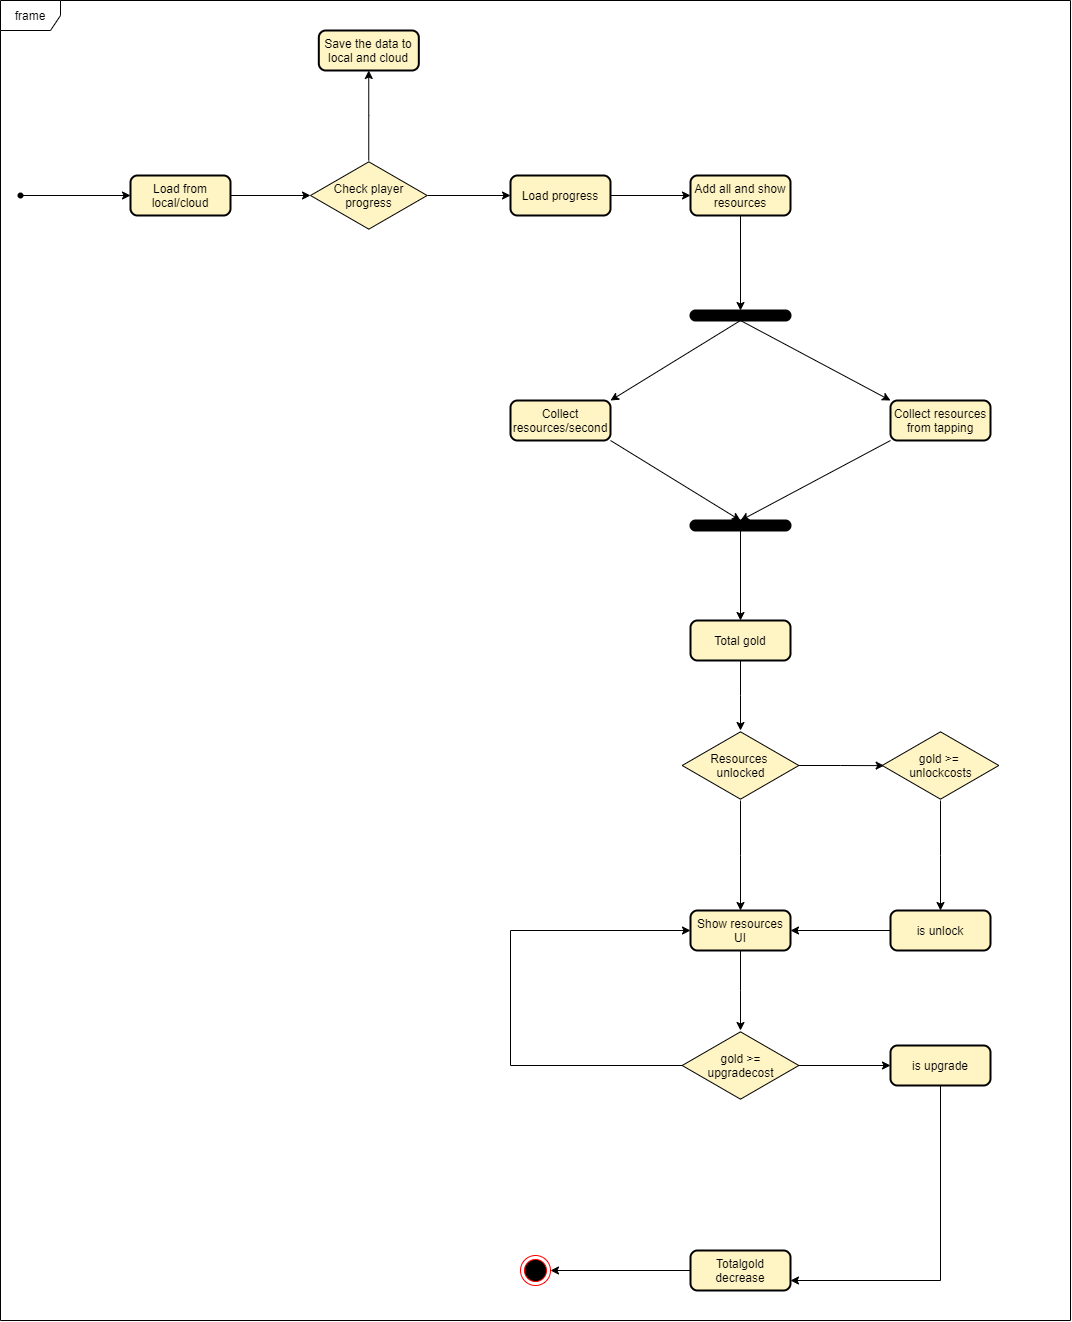

The diagram above was exported from draw.io. Its source (the exported page's mxGraphModel, read from the mxfile embedded in the PNG):
<mxGraphModel dx="3939" dy="1125" grid="1" gridSize="10" guides="1" tooltips="1" connect="1" arrows="1" fold="1" page="1" pageScale="1" pageWidth="1169" pageHeight="827" math="0" shadow="0">
  <root>
    <mxCell id="0" />
    <mxCell id="1" parent="0" />
    <mxCell id="ukkTfctD2uWWAz_DMhgP-1" value="frame" style="shape=umlFrame;whiteSpace=wrap;html=1;" vertex="1" parent="1">
      <mxGeometry x="-310" y="120" width="1070" height="1320" as="geometry" />
    </mxCell>
    <mxCell id="f0Ey0HXD2y_fpQt25vLW-24" style="edgeStyle=orthogonalEdgeStyle;rounded=0;orthogonalLoop=1;jettySize=auto;html=1;" parent="1" source="f0Ey0HXD2y_fpQt25vLW-2" target="f0Ey0HXD2y_fpQt25vLW-4" edge="1">
      <mxGeometry relative="1" as="geometry" />
    </mxCell>
    <mxCell id="f0Ey0HXD2y_fpQt25vLW-2" value="" style="shape=waypoint;sketch=0;fillStyle=solid;size=6;pointerEvents=1;points=[];fillColor=none;resizable=0;rotatable=0;perimeter=centerPerimeter;snapToPoint=1;" parent="1" vertex="1">
      <mxGeometry x="-310" y="295" width="40" height="40" as="geometry" />
    </mxCell>
    <mxCell id="f0Ey0HXD2y_fpQt25vLW-25" style="edgeStyle=orthogonalEdgeStyle;rounded=0;orthogonalLoop=1;jettySize=auto;html=1;" parent="1" source="f0Ey0HXD2y_fpQt25vLW-4" target="f0Ey0HXD2y_fpQt25vLW-6" edge="1">
      <mxGeometry relative="1" as="geometry" />
    </mxCell>
    <mxCell id="f0Ey0HXD2y_fpQt25vLW-4" value="Load from local/cloud" style="rounded=1;whiteSpace=wrap;html=1;absoluteArcSize=1;arcSize=14;strokeWidth=2;fillColor=#FFF4C3;" parent="1" vertex="1">
      <mxGeometry x="-180" y="295" width="100" height="40" as="geometry" />
    </mxCell>
    <mxCell id="f0Ey0HXD2y_fpQt25vLW-27" style="edgeStyle=orthogonalEdgeStyle;rounded=0;orthogonalLoop=1;jettySize=auto;html=1;" parent="1" source="f0Ey0HXD2y_fpQt25vLW-6" target="f0Ey0HXD2y_fpQt25vLW-26" edge="1">
      <mxGeometry relative="1" as="geometry" />
    </mxCell>
    <mxCell id="f0Ey0HXD2y_fpQt25vLW-28" style="edgeStyle=orthogonalEdgeStyle;rounded=0;orthogonalLoop=1;jettySize=auto;html=1;" parent="1" source="f0Ey0HXD2y_fpQt25vLW-6" target="f0Ey0HXD2y_fpQt25vLW-7" edge="1">
      <mxGeometry relative="1" as="geometry" />
    </mxCell>
    <mxCell id="f0Ey0HXD2y_fpQt25vLW-6" value="Check player progress" style="html=1;whiteSpace=wrap;aspect=fixed;shape=isoRectangle;fillColor=#FFF4C3;" parent="1" vertex="1">
      <mxGeometry y="280" width="116.65" height="70" as="geometry" />
    </mxCell>
    <mxCell id="f0Ey0HXD2y_fpQt25vLW-29" style="edgeStyle=orthogonalEdgeStyle;rounded=0;orthogonalLoop=1;jettySize=auto;html=1;" parent="1" source="f0Ey0HXD2y_fpQt25vLW-7" target="f0Ey0HXD2y_fpQt25vLW-8" edge="1">
      <mxGeometry relative="1" as="geometry" />
    </mxCell>
    <mxCell id="f0Ey0HXD2y_fpQt25vLW-7" value="Load progress" style="rounded=1;whiteSpace=wrap;html=1;absoluteArcSize=1;arcSize=14;strokeWidth=2;fillColor=#FFF4C3;" parent="1" vertex="1">
      <mxGeometry x="200" y="295" width="100" height="40" as="geometry" />
    </mxCell>
    <mxCell id="f0Ey0HXD2y_fpQt25vLW-33" style="edgeStyle=orthogonalEdgeStyle;rounded=0;orthogonalLoop=1;jettySize=auto;html=1;entryX=0.5;entryY=0;entryDx=0;entryDy=0;" parent="1" source="f0Ey0HXD2y_fpQt25vLW-8" target="f0Ey0HXD2y_fpQt25vLW-32" edge="1">
      <mxGeometry relative="1" as="geometry" />
    </mxCell>
    <mxCell id="f0Ey0HXD2y_fpQt25vLW-8" value="Add all and show resources" style="rounded=1;whiteSpace=wrap;html=1;absoluteArcSize=1;arcSize=14;strokeWidth=2;fillColor=#FFF4C3;" parent="1" vertex="1">
      <mxGeometry x="380" y="295" width="100" height="40" as="geometry" />
    </mxCell>
    <mxCell id="f0Ey0HXD2y_fpQt25vLW-9" value="Collect resources/second" style="rounded=1;whiteSpace=wrap;html=1;absoluteArcSize=1;arcSize=14;strokeWidth=2;fillColor=#FFF4C3;" parent="1" vertex="1">
      <mxGeometry x="200" y="520" width="100" height="40" as="geometry" />
    </mxCell>
    <mxCell id="f0Ey0HXD2y_fpQt25vLW-10" value="Collect resources from tapping" style="rounded=1;whiteSpace=wrap;html=1;absoluteArcSize=1;arcSize=14;strokeWidth=2;fillColor=#FFF4C3;" parent="1" vertex="1">
      <mxGeometry x="580.0000000000001" y="520" width="100" height="40" as="geometry" />
    </mxCell>
    <mxCell id="f0Ey0HXD2y_fpQt25vLW-42" style="edgeStyle=orthogonalEdgeStyle;rounded=0;orthogonalLoop=1;jettySize=auto;html=1;" parent="1" source="f0Ey0HXD2y_fpQt25vLW-11" target="f0Ey0HXD2y_fpQt25vLW-13" edge="1">
      <mxGeometry relative="1" as="geometry" />
    </mxCell>
    <mxCell id="f0Ey0HXD2y_fpQt25vLW-11" value="Total gold" style="rounded=1;whiteSpace=wrap;html=1;absoluteArcSize=1;arcSize=14;strokeWidth=2;fillColor=#FFF4C3;" parent="1" vertex="1">
      <mxGeometry x="380.00000000000006" y="740" width="100" height="40" as="geometry" />
    </mxCell>
    <mxCell id="f0Ey0HXD2y_fpQt25vLW-43" style="edgeStyle=orthogonalEdgeStyle;rounded=0;orthogonalLoop=1;jettySize=auto;html=1;" parent="1" source="f0Ey0HXD2y_fpQt25vLW-13" target="f0Ey0HXD2y_fpQt25vLW-17" edge="1">
      <mxGeometry relative="1" as="geometry" />
    </mxCell>
    <mxCell id="f0Ey0HXD2y_fpQt25vLW-51" style="edgeStyle=orthogonalEdgeStyle;rounded=0;orthogonalLoop=1;jettySize=auto;html=1;entryX=0.017;entryY=0.502;entryDx=0;entryDy=0;entryPerimeter=0;" parent="1" source="f0Ey0HXD2y_fpQt25vLW-13" target="f0Ey0HXD2y_fpQt25vLW-14" edge="1">
      <mxGeometry relative="1" as="geometry" />
    </mxCell>
    <mxCell id="f0Ey0HXD2y_fpQt25vLW-13" value="Resources &lt;br&gt;unlocked" style="html=1;whiteSpace=wrap;aspect=fixed;shape=isoRectangle;fillColor=#FFF4C3;" parent="1" vertex="1">
      <mxGeometry x="371.68" y="850" width="116.65" height="70" as="geometry" />
    </mxCell>
    <mxCell id="f0Ey0HXD2y_fpQt25vLW-50" style="edgeStyle=orthogonalEdgeStyle;rounded=0;orthogonalLoop=1;jettySize=auto;html=1;entryX=0.5;entryY=0;entryDx=0;entryDy=0;" parent="1" source="f0Ey0HXD2y_fpQt25vLW-14" target="f0Ey0HXD2y_fpQt25vLW-18" edge="1">
      <mxGeometry relative="1" as="geometry" />
    </mxCell>
    <mxCell id="f0Ey0HXD2y_fpQt25vLW-14" value="gold &amp;gt;= &lt;br&gt;unlockcosts" style="html=1;whiteSpace=wrap;aspect=fixed;shape=isoRectangle;fillColor=#FFF4C3;" parent="1" vertex="1">
      <mxGeometry x="571.6700000000001" y="850" width="116.65" height="70" as="geometry" />
    </mxCell>
    <mxCell id="f0Ey0HXD2y_fpQt25vLW-44" style="edgeStyle=orthogonalEdgeStyle;rounded=0;orthogonalLoop=1;jettySize=auto;html=1;" parent="1" source="f0Ey0HXD2y_fpQt25vLW-17" target="f0Ey0HXD2y_fpQt25vLW-19" edge="1">
      <mxGeometry relative="1" as="geometry" />
    </mxCell>
    <mxCell id="f0Ey0HXD2y_fpQt25vLW-17" value="Show resources UI" style="rounded=1;whiteSpace=wrap;html=1;absoluteArcSize=1;arcSize=14;strokeWidth=2;fillColor=#FFF4C3;" parent="1" vertex="1">
      <mxGeometry x="380.00000000000006" y="1030" width="100" height="40" as="geometry" />
    </mxCell>
    <mxCell id="f0Ey0HXD2y_fpQt25vLW-49" style="edgeStyle=orthogonalEdgeStyle;rounded=0;orthogonalLoop=1;jettySize=auto;html=1;" parent="1" source="f0Ey0HXD2y_fpQt25vLW-18" target="f0Ey0HXD2y_fpQt25vLW-17" edge="1">
      <mxGeometry relative="1" as="geometry" />
    </mxCell>
    <mxCell id="f0Ey0HXD2y_fpQt25vLW-18" value="is unlock" style="rounded=1;whiteSpace=wrap;html=1;absoluteArcSize=1;arcSize=14;strokeWidth=2;fillColor=#FFF4C3;" parent="1" vertex="1">
      <mxGeometry x="580.0000000000001" y="1030" width="100" height="40" as="geometry" />
    </mxCell>
    <mxCell id="f0Ey0HXD2y_fpQt25vLW-45" style="edgeStyle=orthogonalEdgeStyle;rounded=0;orthogonalLoop=1;jettySize=auto;html=1;" parent="1" source="f0Ey0HXD2y_fpQt25vLW-19" target="f0Ey0HXD2y_fpQt25vLW-20" edge="1">
      <mxGeometry relative="1" as="geometry" />
    </mxCell>
    <mxCell id="f0Ey0HXD2y_fpQt25vLW-52" style="edgeStyle=orthogonalEdgeStyle;rounded=0;orthogonalLoop=1;jettySize=auto;html=1;entryX=0;entryY=0.5;entryDx=0;entryDy=0;" parent="1" source="f0Ey0HXD2y_fpQt25vLW-19" target="f0Ey0HXD2y_fpQt25vLW-17" edge="1">
      <mxGeometry relative="1" as="geometry">
        <Array as="points">
          <mxPoint x="200" y="1185" />
          <mxPoint x="200" y="1050" />
        </Array>
      </mxGeometry>
    </mxCell>
    <mxCell id="f0Ey0HXD2y_fpQt25vLW-19" value="gold &amp;gt;=&lt;br&gt;upgradecost" style="html=1;whiteSpace=wrap;aspect=fixed;shape=isoRectangle;fillColor=#FFF4C3;" parent="1" vertex="1">
      <mxGeometry x="371.67" y="1150" width="116.65" height="70" as="geometry" />
    </mxCell>
    <mxCell id="f0Ey0HXD2y_fpQt25vLW-46" style="edgeStyle=orthogonalEdgeStyle;rounded=0;orthogonalLoop=1;jettySize=auto;html=1;" parent="1" source="f0Ey0HXD2y_fpQt25vLW-20" target="f0Ey0HXD2y_fpQt25vLW-21" edge="1">
      <mxGeometry relative="1" as="geometry">
        <Array as="points">
          <mxPoint x="630" y="1400" />
        </Array>
      </mxGeometry>
    </mxCell>
    <mxCell id="f0Ey0HXD2y_fpQt25vLW-20" value="is upgrade" style="rounded=1;whiteSpace=wrap;html=1;absoluteArcSize=1;arcSize=14;strokeWidth=2;fillColor=#FFF4C3;" parent="1" vertex="1">
      <mxGeometry x="580" y="1165" width="100" height="40" as="geometry" />
    </mxCell>
    <mxCell id="f0Ey0HXD2y_fpQt25vLW-21" value="Totalgold decrease" style="rounded=1;whiteSpace=wrap;html=1;absoluteArcSize=1;arcSize=14;strokeWidth=2;fillColor=#FFF4C3;" parent="1" vertex="1">
      <mxGeometry x="380.00000000000006" y="1370" width="100" height="40" as="geometry" />
    </mxCell>
    <mxCell id="f0Ey0HXD2y_fpQt25vLW-26" value="Save the data to local and cloud" style="rounded=1;whiteSpace=wrap;html=1;absoluteArcSize=1;arcSize=14;strokeWidth=2;fillColor=#FFF4C3;" parent="1" vertex="1">
      <mxGeometry x="8.319999999999936" y="150" width="100" height="40" as="geometry" />
    </mxCell>
    <mxCell id="f0Ey0HXD2y_fpQt25vLW-32" value="" style="rounded=1;whiteSpace=wrap;html=1;absoluteArcSize=1;arcSize=14;strokeWidth=2;fillColor=#000000;" parent="1" vertex="1">
      <mxGeometry x="380" y="430" width="100" height="10" as="geometry" />
    </mxCell>
    <mxCell id="f0Ey0HXD2y_fpQt25vLW-35" value="" style="endArrow=classic;html=1;entryX=1;entryY=0;entryDx=0;entryDy=0;exitX=0.5;exitY=1;exitDx=0;exitDy=0;" parent="1" target="f0Ey0HXD2y_fpQt25vLW-9" edge="1" source="f0Ey0HXD2y_fpQt25vLW-32">
      <mxGeometry width="50" height="50" relative="1" as="geometry">
        <mxPoint x="380" y="645" as="sourcePoint" />
        <mxPoint x="430" y="730" as="targetPoint" />
      </mxGeometry>
    </mxCell>
    <mxCell id="f0Ey0HXD2y_fpQt25vLW-36" value="" style="endArrow=classic;html=1;entryX=0;entryY=0;entryDx=0;entryDy=0;exitX=0.5;exitY=1;exitDx=0;exitDy=0;" parent="1" target="f0Ey0HXD2y_fpQt25vLW-10" edge="1" source="f0Ey0HXD2y_fpQt25vLW-32">
      <mxGeometry width="50" height="50" relative="1" as="geometry">
        <mxPoint x="380" y="650" as="sourcePoint" />
        <mxPoint x="331.6700000000001" y="720" as="targetPoint" />
      </mxGeometry>
    </mxCell>
    <mxCell id="f0Ey0HXD2y_fpQt25vLW-41" style="edgeStyle=orthogonalEdgeStyle;rounded=0;orthogonalLoop=1;jettySize=auto;html=1;" parent="1" source="f0Ey0HXD2y_fpQt25vLW-37" target="f0Ey0HXD2y_fpQt25vLW-11" edge="1">
      <mxGeometry relative="1" as="geometry" />
    </mxCell>
    <mxCell id="f0Ey0HXD2y_fpQt25vLW-37" value="" style="rounded=1;whiteSpace=wrap;html=1;absoluteArcSize=1;arcSize=14;strokeWidth=2;fillColor=#000000;" parent="1" vertex="1">
      <mxGeometry x="380" y="640" width="100" height="10" as="geometry" />
    </mxCell>
    <mxCell id="f0Ey0HXD2y_fpQt25vLW-39" value="" style="endArrow=classic;html=1;entryX=0.5;entryY=0;entryDx=0;entryDy=0;exitX=1;exitY=1;exitDx=0;exitDy=0;" parent="1" source="f0Ey0HXD2y_fpQt25vLW-9" target="f0Ey0HXD2y_fpQt25vLW-37" edge="1">
      <mxGeometry width="50" height="50" relative="1" as="geometry">
        <mxPoint x="321.67" y="770" as="sourcePoint" />
        <mxPoint x="263.3400000000001" y="835" as="targetPoint" />
      </mxGeometry>
    </mxCell>
    <mxCell id="f0Ey0HXD2y_fpQt25vLW-40" value="" style="endArrow=classic;html=1;exitX=0;exitY=1;exitDx=0;exitDy=0;exitPerimeter=0;entryX=0.5;entryY=0;entryDx=0;entryDy=0;" parent="1" source="f0Ey0HXD2y_fpQt25vLW-10" edge="1" target="f0Ey0HXD2y_fpQt25vLW-37">
      <mxGeometry width="50" height="50" relative="1" as="geometry">
        <mxPoint x="400.00000000000006" y="730" as="sourcePoint" />
        <mxPoint x="370" y="830" as="targetPoint" />
      </mxGeometry>
    </mxCell>
    <mxCell id="f0Ey0HXD2y_fpQt25vLW-48" style="edgeStyle=orthogonalEdgeStyle;rounded=0;orthogonalLoop=1;jettySize=auto;html=1;entryX=1;entryY=0.5;entryDx=0;entryDy=0;" parent="1" source="f0Ey0HXD2y_fpQt25vLW-21" edge="1" target="ukkTfctD2uWWAz_DMhgP-2">
      <mxGeometry relative="1" as="geometry">
        <mxPoint x="380" y="1660" as="targetPoint" />
      </mxGeometry>
    </mxCell>
    <mxCell id="ukkTfctD2uWWAz_DMhgP-2" value="" style="ellipse;html=1;shape=endState;fillColor=#000000;strokeColor=#ff0000;" vertex="1" parent="1">
      <mxGeometry x="210" y="1375" width="30" height="30" as="geometry" />
    </mxCell>
  </root>
</mxGraphModel>